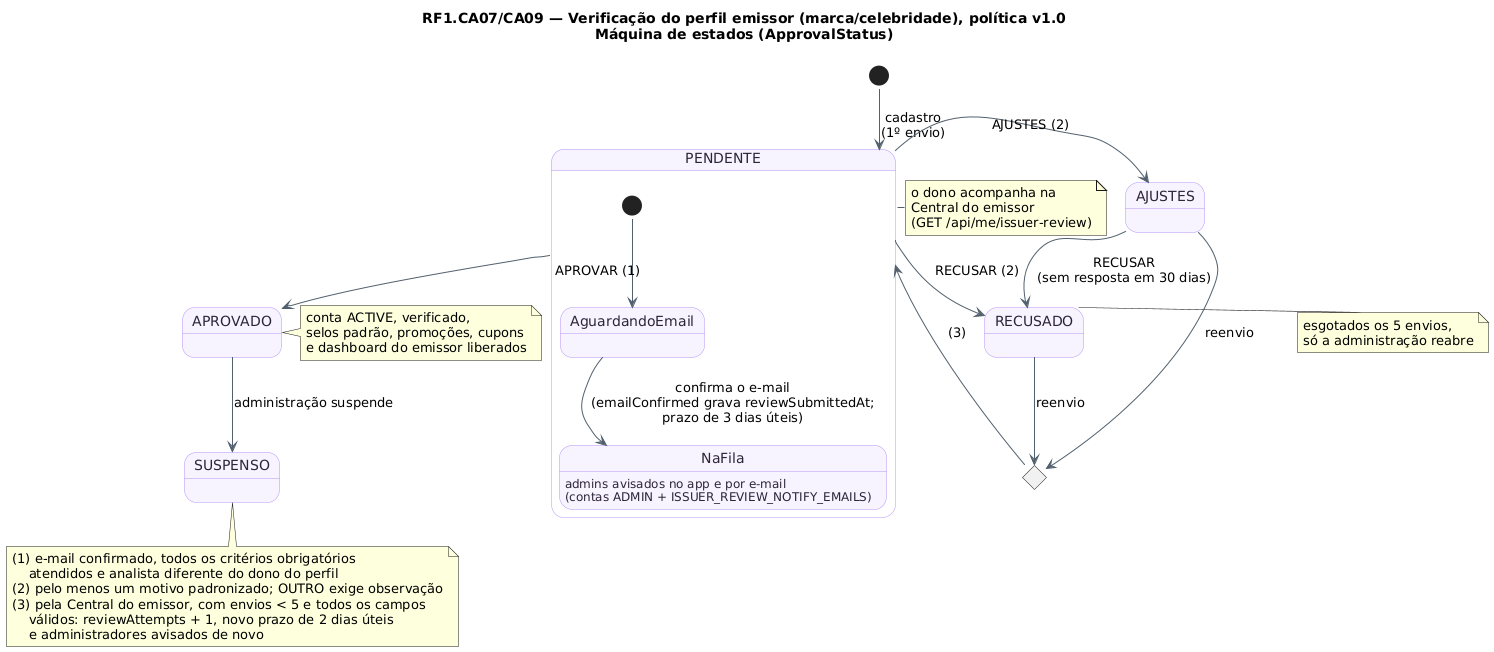

The diagram above was rendered by PlantUML. Its source (embedded in the PNG):
@startuml RF1_Examinador_Estados
!pragma layout smetana
!pragma layout smetana
title RF1.CA07/CA09 — Verificação do perfil emissor (marca/celebridade), política v1.0\nMáquina de estados (ApprovalStatus)
skinparam backgroundColor #FFFFFF
skinparam state {
  BackgroundColor #F8F4FF
  BorderColor #B695F5
  FontColor #2D2438
  ArrowColor #52606D
}
[*] --> PENDENTE : cadastro\n(1º envio)
state PENDENTE {
  [*] --> AguardandoEmail
  AguardandoEmail --> NaFila : confirma o e-mail\n(emailConfirmed grava reviewSubmittedAt;\nprazo de 3 dias úteis)
  NaFila : admins avisados no app e por e-mail\n(contas ADMIN + ISSUER_REVIEW_NOTIFY_EMAILS)
}
PENDENTE --> APROVADO : APROVAR (1)
PENDENTE --> AJUSTES : AJUSTES (2)
PENDENTE --> RECUSADO : RECUSAR (2)
AJUSTES --> RECUSADO : RECUSAR\n(sem resposta em 30 dias)
state Reenvio <<choice>>
AJUSTES --> Reenvio : reenvio
RECUSADO --> Reenvio : reenvio
Reenvio --> PENDENTE : (3)
APROVADO --> SUSPENSO : administração suspende
note bottom of SUSPENSO
(1) e-mail confirmado, todos os critérios obrigatórios
    atendidos e analista diferente do dono do perfil
(2) pelo menos um motivo padronizado; OUTRO exige observação
(3) pela Central do emissor, com envios < 5 e todos os campos
    válidos: reviewAttempts + 1, novo prazo de 2 dias úteis
    e administradores avisados de novo
end note
note right of APROVADO : conta ACTIVE, verificado,\nselos padrão, promoções, cupons\ne dashboard do emissor liberados
note right of RECUSADO : esgotados os 5 envios,\nsó a administração reabre
note left of PENDENTE : o dono acompanha na\nCentral do emissor\n(GET /api/me/issuer-review)
@enduml